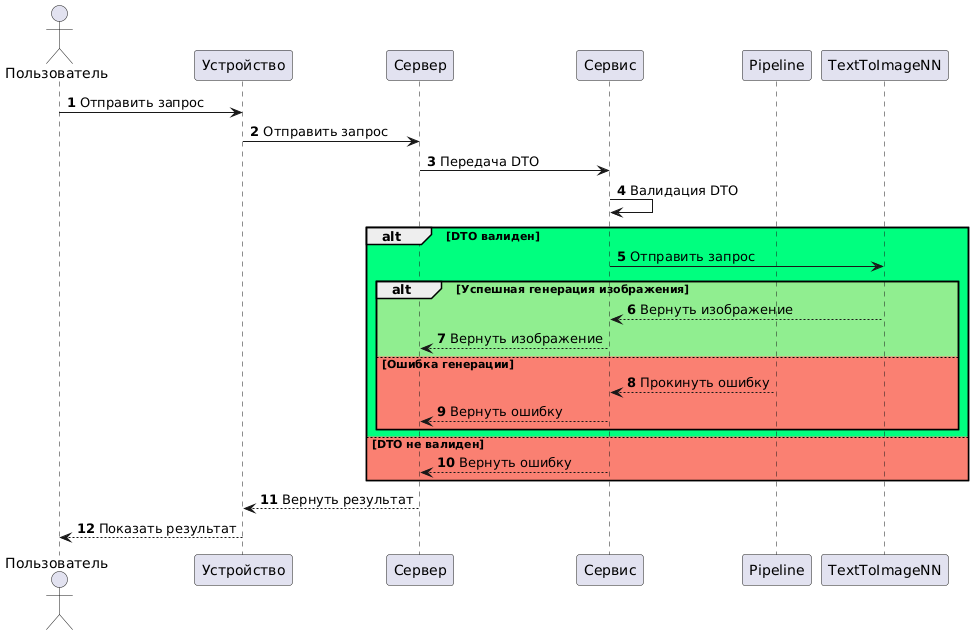

The diagram above was rendered by PlantUML. Its source (embedded in the PNG):
@startuml
autonumber

actor Пользователь
participant "Устройство" as Device
participant "Сервер" as Server
participant "Сервис" as Service
participant "Pipeline" as Pipeline
participant "TextToImageNN" as ImageNN

Пользователь -> Device: Отправить запрос
Device -> Server: Отправить запрос

Server -> Service: Передача DTO
Service -> Service: Валидация DTO

alt #SpringGreen DTO валиден
    Service -> ImageNN: Отправить запрос
    alt #LightGreen Успешная генерация изображения
        ImageNN --> Service: Вернуть изображение
        Service --> Server: Вернуть изображение
    else #Salmon Ошибка генерации
        Pipeline --> Service: Прокинуть ошибку
        Service --> Server: Вернуть ошибку
    end

else #Salmon DTO не валиден

    Service --> Server: Вернуть ошибку

end

Server --> Device: Вернуть результат
Device --> Пользователь: Показать результат
@enduml